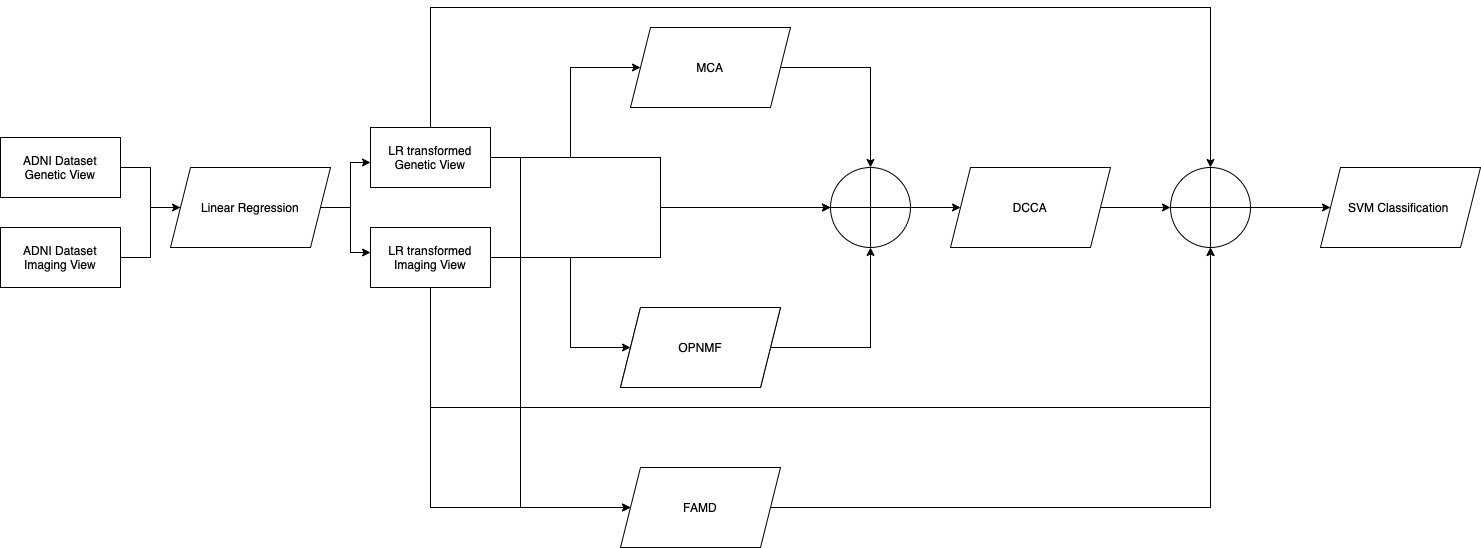

The diagram above was exported from draw.io. Its source (the exported page's mxGraphModel, read from the mxfile embedded in the PNG):
<mxGraphModel dx="946" dy="532" grid="1" gridSize="10" guides="1" tooltips="1" connect="1" arrows="1" fold="1" page="1" pageScale="1" pageWidth="827" pageHeight="1169" math="0" shadow="0">
  <root>
    <mxCell id="0" />
    <mxCell id="1" parent="0" />
    <mxCell id="QLwFuI-FW8wGh8t463ME-1" value="ADNI Dataset&lt;br&gt;Genetic View" style="rounded=0;whiteSpace=wrap;html=1;" vertex="1" parent="1">
      <mxGeometry x="20" y="370" width="120" height="60" as="geometry" />
    </mxCell>
    <mxCell id="QLwFuI-FW8wGh8t463ME-7" style="edgeStyle=orthogonalEdgeStyle;rounded=0;orthogonalLoop=1;jettySize=auto;html=1;exitX=1;exitY=0.5;exitDx=0;exitDy=0;entryX=0;entryY=0.5;entryDx=0;entryDy=0;" edge="1" parent="1" source="QLwFuI-FW8wGh8t463ME-2" target="QLwFuI-FW8wGh8t463ME-5">
      <mxGeometry relative="1" as="geometry">
        <Array as="points">
          <mxPoint x="170" y="490" />
          <mxPoint x="170" y="440" />
        </Array>
      </mxGeometry>
    </mxCell>
    <mxCell id="QLwFuI-FW8wGh8t463ME-2" value="ADNI Dataset&lt;br&gt;Imaging View" style="rounded=0;whiteSpace=wrap;html=1;" vertex="1" parent="1">
      <mxGeometry x="20" y="460" width="120" height="60" as="geometry" />
    </mxCell>
    <mxCell id="QLwFuI-FW8wGh8t463ME-3" value="SVM Classification&amp;nbsp;" style="shape=parallelogram;perimeter=parallelogramPerimeter;whiteSpace=wrap;html=1;fixedSize=1;" vertex="1" parent="1">
      <mxGeometry x="1340" y="400" width="160" height="80" as="geometry" />
    </mxCell>
    <mxCell id="QLwFuI-FW8wGh8t463ME-10" style="edgeStyle=orthogonalEdgeStyle;rounded=0;orthogonalLoop=1;jettySize=auto;html=1;exitX=1;exitY=0.5;exitDx=0;exitDy=0;entryX=0;entryY=0.5;entryDx=0;entryDy=0;" edge="1" parent="1" source="QLwFuI-FW8wGh8t463ME-5">
      <mxGeometry relative="1" as="geometry">
        <mxPoint x="390" y="395" as="targetPoint" />
        <Array as="points">
          <mxPoint x="370" y="440" />
          <mxPoint x="370" y="395" />
        </Array>
      </mxGeometry>
    </mxCell>
    <mxCell id="QLwFuI-FW8wGh8t463ME-11" style="edgeStyle=orthogonalEdgeStyle;rounded=0;orthogonalLoop=1;jettySize=auto;html=1;exitX=1;exitY=0.5;exitDx=0;exitDy=0;entryX=0;entryY=0.5;entryDx=0;entryDy=0;" edge="1" parent="1" source="QLwFuI-FW8wGh8t463ME-5">
      <mxGeometry relative="1" as="geometry">
        <mxPoint x="390" y="485" as="targetPoint" />
        <Array as="points">
          <mxPoint x="370" y="440" />
          <mxPoint x="370" y="485" />
        </Array>
      </mxGeometry>
    </mxCell>
    <mxCell id="QLwFuI-FW8wGh8t463ME-5" value="Linear Regression" style="shape=parallelogram;perimeter=parallelogramPerimeter;whiteSpace=wrap;html=1;fixedSize=1;" vertex="1" parent="1">
      <mxGeometry x="190" y="400" width="160" height="80" as="geometry" />
    </mxCell>
    <mxCell id="QLwFuI-FW8wGh8t463ME-6" value="" style="endArrow=none;html=1;rounded=0;exitX=1;exitY=0.5;exitDx=0;exitDy=0;entryX=0;entryY=0.5;entryDx=0;entryDy=0;" edge="1" parent="1" source="QLwFuI-FW8wGh8t463ME-1" target="QLwFuI-FW8wGh8t463ME-5">
      <mxGeometry width="50" height="50" relative="1" as="geometry">
        <mxPoint x="490" y="495" as="sourcePoint" />
        <mxPoint x="540" y="445" as="targetPoint" />
        <Array as="points">
          <mxPoint x="170" y="400" />
          <mxPoint x="170" y="440" />
        </Array>
      </mxGeometry>
    </mxCell>
    <mxCell id="QLwFuI-FW8wGh8t463ME-13" style="edgeStyle=orthogonalEdgeStyle;rounded=0;orthogonalLoop=1;jettySize=auto;html=1;exitX=0.5;exitY=0;exitDx=0;exitDy=0;entryX=0.5;entryY=0;entryDx=0;entryDy=0;" edge="1" parent="1" source="QLwFuI-FW8wGh8t463ME-8" target="QLwFuI-FW8wGh8t463ME-53">
      <mxGeometry relative="1" as="geometry">
        <mxPoint x="1500" y="240" as="targetPoint" />
        <Array as="points">
          <mxPoint x="450" y="240" />
          <mxPoint x="1230" y="240" />
        </Array>
      </mxGeometry>
    </mxCell>
    <mxCell id="QLwFuI-FW8wGh8t463ME-39" style="edgeStyle=orthogonalEdgeStyle;rounded=0;orthogonalLoop=1;jettySize=auto;html=1;exitX=1;exitY=0.5;exitDx=0;exitDy=0;entryX=0;entryY=0.5;entryDx=0;entryDy=0;" edge="1" parent="1" source="QLwFuI-FW8wGh8t463ME-8" target="QLwFuI-FW8wGh8t463ME-32">
      <mxGeometry relative="1" as="geometry">
        <Array as="points">
          <mxPoint x="590" y="390" />
          <mxPoint x="590" y="300" />
        </Array>
      </mxGeometry>
    </mxCell>
    <mxCell id="QLwFuI-FW8wGh8t463ME-50" style="edgeStyle=orthogonalEdgeStyle;rounded=0;orthogonalLoop=1;jettySize=auto;html=1;exitX=1;exitY=0.5;exitDx=0;exitDy=0;entryX=0;entryY=0.5;entryDx=0;entryDy=0;" edge="1" parent="1" source="QLwFuI-FW8wGh8t463ME-8" target="QLwFuI-FW8wGh8t463ME-45">
      <mxGeometry relative="1" as="geometry" />
    </mxCell>
    <mxCell id="QLwFuI-FW8wGh8t463ME-57" style="edgeStyle=orthogonalEdgeStyle;rounded=0;orthogonalLoop=1;jettySize=auto;html=1;exitX=1;exitY=0.5;exitDx=0;exitDy=0;entryX=0;entryY=0.5;entryDx=0;entryDy=0;" edge="1" parent="1" source="QLwFuI-FW8wGh8t463ME-8" target="QLwFuI-FW8wGh8t463ME-56">
      <mxGeometry relative="1" as="geometry">
        <Array as="points">
          <mxPoint x="540" y="390" />
          <mxPoint x="540" y="740" />
        </Array>
      </mxGeometry>
    </mxCell>
    <mxCell id="QLwFuI-FW8wGh8t463ME-8" value="LR transformed Genetic View" style="rounded=0;whiteSpace=wrap;html=1;" vertex="1" parent="1">
      <mxGeometry x="390" y="360" width="120" height="60" as="geometry" />
    </mxCell>
    <mxCell id="QLwFuI-FW8wGh8t463ME-14" style="edgeStyle=orthogonalEdgeStyle;rounded=0;orthogonalLoop=1;jettySize=auto;html=1;exitX=0.5;exitY=1;exitDx=0;exitDy=0;entryX=0.5;entryY=1;entryDx=0;entryDy=0;" edge="1" parent="1" source="QLwFuI-FW8wGh8t463ME-9" target="QLwFuI-FW8wGh8t463ME-53">
      <mxGeometry relative="1" as="geometry">
        <mxPoint x="1480" y="550" as="targetPoint" />
        <Array as="points">
          <mxPoint x="450" y="640" />
          <mxPoint x="1230" y="640" />
        </Array>
      </mxGeometry>
    </mxCell>
    <mxCell id="QLwFuI-FW8wGh8t463ME-40" style="edgeStyle=orthogonalEdgeStyle;rounded=0;orthogonalLoop=1;jettySize=auto;html=1;exitX=1;exitY=0.5;exitDx=0;exitDy=0;entryX=0;entryY=0.5;entryDx=0;entryDy=0;" edge="1" parent="1" source="QLwFuI-FW8wGh8t463ME-9" target="QLwFuI-FW8wGh8t463ME-33">
      <mxGeometry relative="1" as="geometry">
        <Array as="points">
          <mxPoint x="590" y="490" />
          <mxPoint x="590" y="580" />
        </Array>
      </mxGeometry>
    </mxCell>
    <mxCell id="QLwFuI-FW8wGh8t463ME-51" style="edgeStyle=orthogonalEdgeStyle;rounded=0;orthogonalLoop=1;jettySize=auto;html=1;exitX=1;exitY=0.5;exitDx=0;exitDy=0;entryX=0;entryY=0.5;entryDx=0;entryDy=0;" edge="1" parent="1" source="QLwFuI-FW8wGh8t463ME-9" target="QLwFuI-FW8wGh8t463ME-45">
      <mxGeometry relative="1" as="geometry" />
    </mxCell>
    <mxCell id="QLwFuI-FW8wGh8t463ME-9" value="LR transformed Imaging View" style="rounded=0;whiteSpace=wrap;html=1;" vertex="1" parent="1">
      <mxGeometry x="390" y="460" width="120" height="60" as="geometry" />
    </mxCell>
    <mxCell id="QLwFuI-FW8wGh8t463ME-48" style="edgeStyle=orthogonalEdgeStyle;rounded=0;orthogonalLoop=1;jettySize=auto;html=1;exitX=1;exitY=0.5;exitDx=0;exitDy=0;entryX=0.5;entryY=0;entryDx=0;entryDy=0;" edge="1" parent="1" source="QLwFuI-FW8wGh8t463ME-32" target="QLwFuI-FW8wGh8t463ME-45">
      <mxGeometry relative="1" as="geometry" />
    </mxCell>
    <mxCell id="QLwFuI-FW8wGh8t463ME-32" value="MCA" style="shape=parallelogram;perimeter=parallelogramPerimeter;whiteSpace=wrap;html=1;fixedSize=1;" vertex="1" parent="1">
      <mxGeometry x="650" y="260" width="160" height="80" as="geometry" />
    </mxCell>
    <mxCell id="QLwFuI-FW8wGh8t463ME-49" style="edgeStyle=orthogonalEdgeStyle;rounded=0;orthogonalLoop=1;jettySize=auto;html=1;exitX=1;exitY=0.5;exitDx=0;exitDy=0;entryX=0.5;entryY=1;entryDx=0;entryDy=0;" edge="1" parent="1" source="QLwFuI-FW8wGh8t463ME-33" target="QLwFuI-FW8wGh8t463ME-45">
      <mxGeometry relative="1" as="geometry" />
    </mxCell>
    <mxCell id="QLwFuI-FW8wGh8t463ME-33" value="OPNMF" style="shape=parallelogram;perimeter=parallelogramPerimeter;whiteSpace=wrap;html=1;fixedSize=1;" vertex="1" parent="1">
      <mxGeometry x="640" y="540" width="160" height="80" as="geometry" />
    </mxCell>
    <mxCell id="QLwFuI-FW8wGh8t463ME-54" style="edgeStyle=orthogonalEdgeStyle;rounded=0;orthogonalLoop=1;jettySize=auto;html=1;exitX=1;exitY=0.5;exitDx=0;exitDy=0;entryX=0;entryY=0.5;entryDx=0;entryDy=0;" edge="1" parent="1" source="QLwFuI-FW8wGh8t463ME-36" target="QLwFuI-FW8wGh8t463ME-53">
      <mxGeometry relative="1" as="geometry" />
    </mxCell>
    <mxCell id="QLwFuI-FW8wGh8t463ME-36" value="DCCA" style="shape=parallelogram;perimeter=parallelogramPerimeter;whiteSpace=wrap;html=1;fixedSize=1;" vertex="1" parent="1">
      <mxGeometry x="970" y="400" width="160" height="80" as="geometry" />
    </mxCell>
    <mxCell id="QLwFuI-FW8wGh8t463ME-52" style="edgeStyle=orthogonalEdgeStyle;rounded=0;orthogonalLoop=1;jettySize=auto;html=1;exitX=1;exitY=0.5;exitDx=0;exitDy=0;entryX=0;entryY=0.5;entryDx=0;entryDy=0;" edge="1" parent="1" source="QLwFuI-FW8wGh8t463ME-45" target="QLwFuI-FW8wGh8t463ME-36">
      <mxGeometry relative="1" as="geometry" />
    </mxCell>
    <mxCell id="QLwFuI-FW8wGh8t463ME-45" value="" style="shape=orEllipse;perimeter=ellipsePerimeter;whiteSpace=wrap;html=1;backgroundOutline=1;" vertex="1" parent="1">
      <mxGeometry x="850" y="400" width="80" height="80" as="geometry" />
    </mxCell>
    <mxCell id="QLwFuI-FW8wGh8t463ME-60" style="edgeStyle=orthogonalEdgeStyle;rounded=0;orthogonalLoop=1;jettySize=auto;html=1;exitX=1;exitY=0.5;exitDx=0;exitDy=0;entryX=0;entryY=0.5;entryDx=0;entryDy=0;" edge="1" parent="1" source="QLwFuI-FW8wGh8t463ME-53" target="QLwFuI-FW8wGh8t463ME-3">
      <mxGeometry relative="1" as="geometry" />
    </mxCell>
    <mxCell id="QLwFuI-FW8wGh8t463ME-53" value="" style="shape=orEllipse;perimeter=ellipsePerimeter;whiteSpace=wrap;html=1;backgroundOutline=1;" vertex="1" parent="1">
      <mxGeometry x="1190" y="400" width="80" height="80" as="geometry" />
    </mxCell>
    <mxCell id="QLwFuI-FW8wGh8t463ME-55" value="OPNMF" style="shape=parallelogram;perimeter=parallelogramPerimeter;whiteSpace=wrap;html=1;fixedSize=1;" vertex="1" parent="1">
      <mxGeometry x="640" y="540" width="160" height="80" as="geometry" />
    </mxCell>
    <mxCell id="QLwFuI-FW8wGh8t463ME-59" style="edgeStyle=orthogonalEdgeStyle;rounded=0;orthogonalLoop=1;jettySize=auto;html=1;exitX=1;exitY=0.5;exitDx=0;exitDy=0;entryX=0.5;entryY=1;entryDx=0;entryDy=0;" edge="1" parent="1" source="QLwFuI-FW8wGh8t463ME-56" target="QLwFuI-FW8wGh8t463ME-53">
      <mxGeometry relative="1" as="geometry" />
    </mxCell>
    <mxCell id="QLwFuI-FW8wGh8t463ME-56" value="FAMD" style="shape=parallelogram;perimeter=parallelogramPerimeter;whiteSpace=wrap;html=1;fixedSize=1;" vertex="1" parent="1">
      <mxGeometry x="640" y="700" width="160" height="80" as="geometry" />
    </mxCell>
    <mxCell id="QLwFuI-FW8wGh8t463ME-58" value="" style="endArrow=classic;html=1;rounded=0;exitX=0.5;exitY=1;exitDx=0;exitDy=0;entryX=0;entryY=0.5;entryDx=0;entryDy=0;" edge="1" parent="1" source="QLwFuI-FW8wGh8t463ME-9" target="QLwFuI-FW8wGh8t463ME-56">
      <mxGeometry width="50" height="50" relative="1" as="geometry">
        <mxPoint x="400" y="740" as="sourcePoint" />
        <mxPoint x="450" y="690" as="targetPoint" />
        <Array as="points">
          <mxPoint x="450" y="740" />
        </Array>
      </mxGeometry>
    </mxCell>
  </root>
</mxGraphModel>